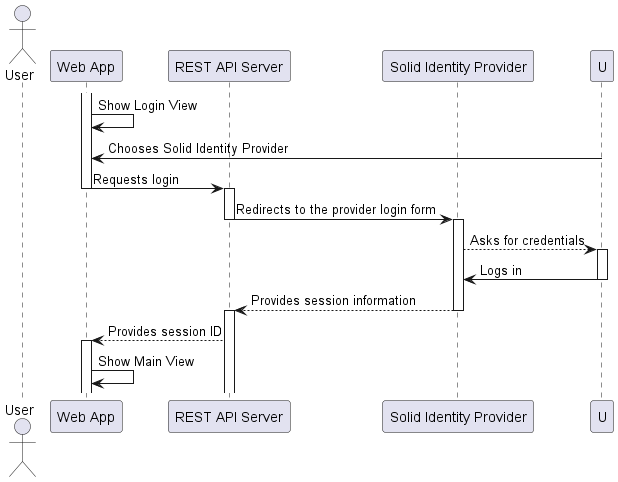

The diagram above was rendered by PlantUML. Its source (embedded in the PNG):
@startuml

actor User as Israel

participant "Web App" as W

participant "REST API Server" as R

participant "Solid Identity Provider" as P


activate W

W -> W: Show Login View

U -> W: Chooses Solid Identity Provider

W -> R: Requests login

deactivate W

activate R

R -> P: Redirects to the provider login form

deactivate R

activate P

P --> U: Asks for credentials

activate U

U -> P: Logs in

deactivate U

P --> R: Provides session information

deactivate P

activate R

R --> W: Provides session ID

activate W

W -> W: Show Main View

@enduml